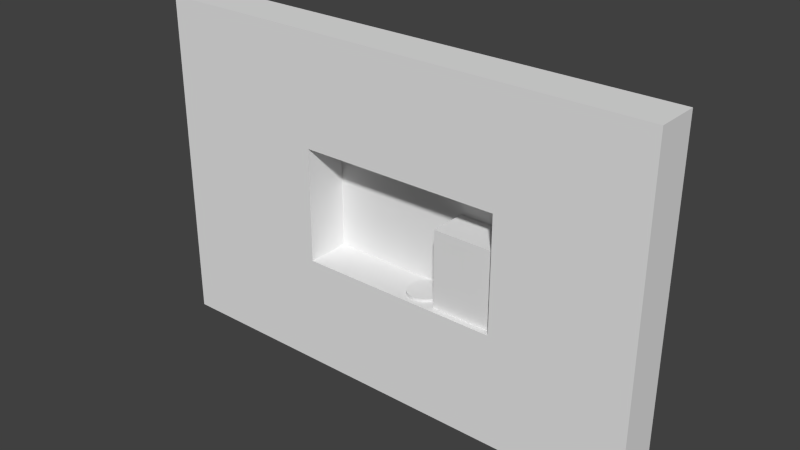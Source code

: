 # Source: 031.blend  (saved by Blender 2.59.0; exported with 4.5.12 LTS)
import bpy
from mathutils import Matrix  # noqa: F401  (used for matrix-valued properties, if any)

bpy.ops.wm.read_factory_settings(use_empty=True)
scene = bpy.context.scene
scene.name = 'Scene'

# ---- collections
col_collection_1 = bpy.data.collections.new('Collection 1'); scene.collection.children.link(col_collection_1)

# ---- materials (node trees are filled in below, after node groups)
mat_purplewalls = bpy.data.materials.new('PurpleWalls')
mat_purplewalls.alpha_threshold = 0.0
mat_purplewalls.use_transparent_shadow = False
mat_purplewalls.roughness = 0.5
mat_purplewalls.line_color = (0.0, 0.0, 0.0, 1.0)
mat_backwall = bpy.data.materials.new('BackWall')
mat_backwall.alpha_threshold = 0.0
mat_backwall.use_transparent_shadow = False
mat_backwall.roughness = 0.5
mat_backwall.line_color = (0.0, 0.0, 0.0, 1.0)

# ---- material node trees

# ---- world
world_world = bpy.data.worlds.new('World'); scene.world = world_world
world_world.color = (0.05088, 0.05088, 0.05088)
world_world.use_sun_shadow = False
world_world.sun_shadow_jitter_overblur = 0.0
world_world.cycles.sampling_method = 'MANUAL'
world_world.cycles.sample_map_resolution = 256

# ---- meshes
me_cube_001 = bpy.data.meshes.new('Cube.001')
me_cube_001.from_pydata([(3.769, 1.5, -2.936), (3.769, -1.5, -2.936), (-0.5951, -1.5, -2.936), (-0.5951, 1.5, -2.936), (3.769, 1.5, 2.351), (3.769, -1.5, 2.351), (-0.5951, -1.5, 2.351), (-0.5951, 1.5, 2.351)], [], [(0, 1, 2, 3), (4, 7, 6, 5), (0, 4, 5, 1), (1, 5, 6, 2), (2, 6, 7, 3), (4, 0, 3, 7)])
_uv = me_cube_001.uv_layers.new(name='UVTex')
_uv.uv.foreach_set('vector', [0.1661, 0.3576, 0.1661, -0.1424, -0.5314, -0.1424, -0.5314, 0.3576, 0.1661, 0.3576, -0.5314, 0.3576, -0.5314, -0.1424, 0.1661, -0.1424, 0.3003, 0.3871, 0.3003, 0.8871, -0.1997, 0.8871, -0.1997, 0.3871, 0.1661, 0.3871, 0.1661, 0.8871, -0.5314, 0.8871, -0.5314, 0.3871, 0.4669, 0.3871, 0.4669, 0.8871, 0.9669, 0.8871, 0.9669, 0.3871, 0.1661, 0.2205, 0.1661, -0.2795, -0.5314, -0.2795, -0.5314, 0.2205])
me_cube_001.materials.append(mat_purplewalls)
me_cube_001.use_remesh_preserve_volume = False
me_cube_001.use_remesh_preserve_attributes = False
me_cube_001.use_mirror_vertex_groups = False
me_cube_001.update()
me_cube = bpy.data.meshes.new('Cube')
me_cube.from_pydata([(6.977, 1.5, -3.937), (6.977, -1.5, -3.937), (-6.977, -1.5, -3.937), (-6.977, 1.5, -3.937), (6.977, 1.5, 3.937), (6.977, -1.5, 3.937), (-6.977, -1.5, 3.937), (-6.977, 1.5, 3.937), (16.35, -1.5, 3.937), (16.35, 1.5, 3.937), (16.35, -1.5, -3.937), (16.35, 1.5, -3.937), (-18.41, 1.5, 3.937), (-18.41, -1.5, 3.937), (-18.41, 1.5, -3.937), (-18.41, -1.5, -3.937), (-18.41, -1.5, 11.53), (-18.41, 1.5, 11.53), (16.35, 1.5, 11.53), (16.35, -1.5, 11.53), (-6.977, 1.5, 11.53), (-6.977, -1.5, 11.53), (6.977, -1.5, 11.53), (6.977, 1.5, 11.53), (-18.41, -1.5, -11.63), (-18.41, 1.5, -11.63), (16.35, 1.5, -11.63), (16.35, -1.5, -11.63), (-6.977, 1.5, -11.63), (-6.977, -1.5, -11.63), (6.977, -1.5, -11.63), (6.977, 1.5, -11.63)], [], [(0, 4, 9, 11), (5, 1, 10, 8), (11, 9, 8, 10), (7, 3, 14, 12), (2, 6, 13, 15), (15, 13, 12, 14), (12, 13, 16, 17), (13, 6, 21, 16), (7, 12, 17, 20), (8, 9, 18, 19), (5, 8, 19, 22), (9, 4, 23, 18), (4, 7, 20, 23), (6, 5, 22, 21), (23, 20, 21, 22), (23, 22, 19, 18), (21, 20, 17, 16), (15, 14, 25, 24), (2, 15, 24, 29), (14, 3, 28, 25), (11, 10, 27, 26), (10, 1, 30, 27), (0, 11, 26, 31), (3, 0, 31, 28), (1, 2, 29, 30), (31, 30, 29, 28), (30, 31, 26, 27), (28, 29, 24, 25), (2, 3, 7, 6), (0, 3, 2, 1), (0, 1, 5, 4), (5, 6, 7, 4)])
_uv = me_cube.uv_layers.new(name='UVTex')
_uv.uv.foreach_set('vector', [0.02344, 0.5474, 0.02344, 1.86, 1.586, 1.86, 1.586, 0.5474, 0.02344, 0.5264, 0.02344, -0.7859, 1.586, -0.7859, 1.586, 0.5264, 0.1015, 0.5474, 0.1015, 1.86, -0.3985, 1.86, -0.3985, 0.5474, 0.03109, 0.5264, 0.03109, -0.7859, -1.874, -0.7859, -1.874, 0.5264, 0.03109, 0.5474, 0.03109, 1.86, -1.874, 1.86, -1.874, 0.5474, 0.2682, 0.5474, 0.2682, 1.86, 0.7682, 1.86, 0.7682, 0.5474, 0.1015, 0.5264, -0.3985, 0.5264, -0.3985, 1.791, 0.1015, 1.791, 0.1259, 0.5264, 2.031, 0.5264, 2.031, 1.791, 0.1259, 1.791, 0.03109, 0.5264, -1.874, 0.5264, -1.874, 1.791, 0.03109, 1.791, 0.2682, 0.5264, 0.7682, 0.5264, 0.7682, 1.791, 0.2682, 1.791, 0.02344, 0.5264, 1.586, 0.5264, 1.586, 1.791, 0.02344, 1.791, 0.2527, 0.5264, -1.31, 0.5264, -1.31, 1.791, 0.2527, 1.791, 0.02344, 0.5264, -2.302, 0.5264, -2.302, 1.791, 0.02344, 1.791, 0.03109, 0.5264, 2.357, 0.5264, 2.357, 1.791, 0.03109, 1.791, 0.02344, 0.4413, -2.302, 0.4413, -2.302, -0.05875, 0.02344, -0.05875, 0.02344, 0.4413, 0.02344, -0.05875, 1.586, -0.05875, 1.586, 0.4412, 0.03109, 0.6079, 0.03109, 1.108, -1.874, 1.108, -1.874, 0.6079, 0.2682, 0.5474, 0.7682, 0.5474, 0.7682, -0.7348, 0.2682, -0.7348, 0.03109, 0.5474, -1.874, 0.5474, -1.874, -0.7348, 0.03109, -0.7348, 0.1259, 0.5474, 2.031, 0.5474, 2.031, -0.7348, 0.1259, -0.7348, 0.1015, 0.5474, -0.3985, 0.5474, -0.3985, -0.7348, 0.1015, -0.7348, 0.2527, 0.5474, -1.31, 0.5474, -1.31, -0.7348, 0.2527, -0.7348, 0.02344, 0.5474, 1.586, 0.5474, 1.586, -0.7348, 0.02344, -0.7348, 0.03109, 0.5474, 2.357, 0.5474, 2.357, -0.7348, 0.03109, -0.7348, 0.02344, 0.5474, -2.302, 0.5474, -2.302, -0.7348, 0.02344, -0.7348, 0.02344, 0.4413, 0.02344, -0.05875, -2.302, -0.05875, -2.302, 0.4413, 0.02344, 0.6079, 0.02344, 1.108, 1.586, 1.108, 1.586, 0.6079, 0.03109, 0.4413, 0.03109, -0.05875, -1.874, -0.05875, -1.874, 0.4413, 0.2682, 0.5474, 0.7682, 0.5474, 0.7682, 1.86, 0.2682, 1.86, 0.02344, 0.4413, -2.302, 0.4413, -2.302, -0.05875, 0.02344, -0.05875, 0.1015, 0.5474, -0.3985, 0.5474, -0.3985, 1.86, 0.1015, 1.86, 0.02344, 0.6079, -2.302, 0.6079, -2.302, 1.108, 0.02344, 1.108])
me_cube.materials.append(mat_purplewalls)
me_cube.use_remesh_preserve_volume = False
me_cube.use_remesh_preserve_attributes = False
me_cube.use_mirror_vertex_groups = False
me_cube.update()
me_plane_002 = bpy.data.meshes.new('Plane.002')
me_plane_002.from_pydata([(14.0, 4.887e-07, -1.0), (0.0, -2.725e-07, -1.0), (0.0, -3.397e-07, 0.0), (14.0, 4.215e-07, 0.0)], [], [(0, 3, 2, 1)])
me_plane_002.use_remesh_preserve_volume = False
me_plane_002.use_remesh_preserve_attributes = False
me_plane_002.use_mirror_vertex_groups = False
me_plane_002.update()
me_plane_001 = bpy.data.meshes.new('Plane.001')
me_plane_001.from_pydata([(1.0, 4.887e-07, -10.0), (0.0, -2.725e-07, -10.0), (0.0, -3.397e-07, 0.0), (1.0, 4.215e-07, 0.0)], [], [(0, 3, 2, 1)])
me_plane_001.use_remesh_preserve_volume = False
me_plane_001.use_remesh_preserve_attributes = False
me_plane_001.use_mirror_vertex_groups = False
me_plane_001.update()
me_plane = bpy.data.meshes.new('Plane')
me_plane.from_pydata([(7.5, 8.941e-08, 5.249), (7.5, -8.941e-08, -4.984), (-8.5, -8.941e-08, -4.984), (-8.5, 8.941e-08, 5.249)], [], [(0, 3, 2, 1)])
_uv = me_plane.uv_layers.new(name='UVTex')
_uv.uv.foreach_set('vector', [1.023, 1.186, 0.03741, 1.186, 0.03741, 0.38, 1.023, 0.38])
me_plane.materials.append(mat_backwall)
me_plane.use_remesh_preserve_volume = False
me_plane.use_remesh_preserve_attributes = False
me_plane.use_mirror_vertex_groups = False
me_plane.update()
me_plane_014 = bpy.data.meshes.new('Plane.014')
me_plane_014.from_pydata([(1.0, 4.887e-07, -10.0), (0.0, -2.725e-07, -10.0), (0.0, -3.397e-07, 0.0), (1.0, 4.215e-07, 0.0)], [], [(0, 3, 2, 1)])
me_plane_014.use_remesh_preserve_volume = False
me_plane_014.use_remesh_preserve_attributes = False
me_plane_014.use_mirror_vertex_groups = False
me_plane_014.update()
me_plane_013 = bpy.data.meshes.new('Plane.013')
me_plane_013.from_pydata([(14.0, 4.887e-07, -1.0), (0.0, -2.725e-07, -1.0), (0.0, -3.397e-07, 0.0), (14.0, 4.215e-07, 0.0)], [], [(0, 3, 2, 1)])
me_plane_013.use_remesh_preserve_volume = False
me_plane_013.use_remesh_preserve_attributes = False
me_plane_013.use_mirror_vertex_groups = False
me_plane_013.update()
me_plane_010 = bpy.data.meshes.new('Plane.010')
me_plane_010.from_pydata([(4.807, 4.887e-07, -5.959), (0.0, -2.725e-07, -5.959), (0.0, -3.397e-07, -0.7078), (4.807, 4.215e-07, -0.7078)], [], [(0, 3, 2, 1)])
me_plane_010.use_remesh_preserve_volume = False
me_plane_010.use_remesh_preserve_attributes = False
me_plane_010.use_mirror_vertex_groups = False
me_plane_010.update()
me_plane_005 = bpy.data.meshes.new('Plane.005')
me_plane_005.from_pydata([(4.074e-08, 1.19, -0.09587), (0.3079, 1.149, -0.09587), (0.5948, 1.03, -0.09587), (0.8411, 0.8411, -0.09587), (1.03, 0.5948, -0.09587), (1.149, 0.3079, -0.09587), (1.19, -6.071e-07, -0.09587), (1.149, -0.3079, -0.09587), (1.03, -0.5948, -0.09587), (0.8411, -0.8411, -0.09587), (0.5948, -1.03, -0.09587), (0.3079, -1.149, -0.09587), (4.074e-08, -1.19, -0.09587), (-0.3079, -1.149, -0.09587), (-0.5948, -1.03, -0.09587), (-0.8411, -0.8411, -0.09587), (-1.03, -0.5948, -0.09587), (-1.149, -0.3079, -0.09587), (-1.19, -1.25e-06, -0.09587), (-1.149, 0.3079, -0.09587), (-1.03, 0.5948, -0.09587), (-0.8411, 0.8411, -0.09587), (-0.5948, 1.03, -0.09587), (-0.3079, 1.149, -0.09587), (-1.114e-06, 1.19, 0.09587), (0.3079, 1.149, 0.09587), (0.5948, 1.03, 0.09587), (0.8411, 0.8411, 0.09587), (1.03, 0.5948, 0.09587), (1.149, 0.3079, 0.09587), (1.19, 5.726e-07, 0.09587), (1.149, -0.3079, 0.09587), (1.03, -0.5948, 0.09587), (0.8411, -0.8411, 0.09587), (0.5948, -1.03, 0.09587), (0.3079, -1.149, 0.09587), (-1.114e-06, -1.19, 0.09587), (-0.3079, -1.149, 0.09587), (-0.5948, -1.03, 0.09587), (-0.8411, -0.8411, 0.09587), (-1.03, -0.5948, 0.09587), (-1.149, -0.3079, 0.09587), (-1.19, 3.466e-06, 0.09587), (-1.149, 0.3079, 0.09587), (-1.03, 0.5948, 0.09587), (-0.8411, 0.8411, 0.09587), (-0.5948, 1.03, 0.09587), (-0.3079, 1.149, 0.09587), (4.074e-08, -6.979e-07, -0.09587), (2.077e-08, -7.258e-07, 0.09587)], [], [(48, 0, 1), (49, 25, 24), (48, 1, 2), (49, 26, 25), (48, 2, 3), (49, 27, 26), (48, 3, 4), (49, 28, 27), (48, 4, 5), (49, 29, 28), (48, 5, 6), (49, 30, 29), (48, 6, 7), (49, 31, 30), (48, 7, 8), (49, 32, 31), (48, 8, 9), (49, 33, 32), (48, 9, 10), (49, 34, 33), (48, 10, 11), (49, 35, 34), (48, 11, 12), (49, 36, 35), (48, 12, 13), (49, 37, 36), (48, 13, 14), (49, 38, 37), (48, 14, 15), (49, 39, 38), (48, 15, 16), (49, 40, 39), (48, 16, 17), (49, 41, 40), (48, 17, 18), (49, 42, 41), (48, 18, 19), (49, 43, 42), (48, 19, 20), (49, 44, 43), (48, 20, 21), (49, 45, 44), (48, 21, 22), (49, 46, 45), (48, 22, 23), (49, 47, 46), (23, 0, 48), (49, 24, 47), (0, 24, 25, 1), (1, 25, 26, 2), (2, 26, 27, 3), (3, 27, 28, 4), (4, 28, 29, 5), (5, 29, 30, 6), (6, 30, 31, 7), (7, 31, 32, 8), (8, 32, 33, 9), (9, 33, 34, 10), (10, 34, 35, 11), (11, 35, 36, 12), (12, 36, 37, 13), (13, 37, 38, 14), (14, 38, 39, 15), (15, 39, 40, 16), (16, 40, 41, 17), (17, 41, 42, 18), (18, 42, 43, 19), (19, 43, 44, 20), (20, 44, 45, 21), (21, 45, 46, 22), (22, 46, 47, 23), (24, 0, 23, 47)])
me_plane_005.use_remesh_preserve_volume = False
me_plane_005.use_remesh_preserve_attributes = False
me_plane_005.use_mirror_vertex_groups = False
me_plane_005.update()

# ---- objects
ob_empty_008 = bpy.data.objects.new('Empty.008', None)
ob_empty_004 = bpy.data.objects.new('Empty.004', None)
ob_cube_001 = bpy.data.objects.new('Cube.001', me_cube_001)
ob_cube = bpy.data.objects.new('Cube', me_cube)
ob_empty_001 = bpy.data.objects.new('Empty.001', None)
ob_plane_001 = bpy.data.objects.new('Plane.001', me_plane_002)
ob_plane_008 = bpy.data.objects.new('Plane.008', me_plane_001)
ob_plane = bpy.data.objects.new('Plane', me_plane)
ob_plane_007 = bpy.data.objects.new('Plane.007', me_plane_014)
ob_plane_006 = bpy.data.objects.new('Plane.006', me_plane_013)
ob_plane_002 = bpy.data.objects.new('Plane.002', me_plane_010)
ob_plane_005 = bpy.data.objects.new('Plane.005', me_plane_005)
ob_empty_003 = bpy.data.objects.new('Empty.003', None)
ob_empty_002 = bpy.data.objects.new('Empty.002', None)
ob_empty = bpy.data.objects.new('Empty', None)

# ---- transforms, parenting, visibility, modifiers, constraints
ob_empty_008.location = (1.202, -0.0006705, -1.828)
ob_empty_008.scale = (0.5, 0.5, 0.5)
ob_empty_008.empty_image_offset = (0.0, 0.0)
ob_empty_008.lineart.crease_threshold = 0.0
ob_empty_004.location = (1.202, -0.00067, 0.4749)
ob_empty_004.scale = (0.5, 0.5, 0.5)
ob_empty_004.empty_image_offset = (0.0, 0.0)
ob_empty_004.lineart.crease_threshold = 0.0
ob_cube_001.location = (3.27, 0.4305, -0.9447)
ob_cube_001.lineart.crease_threshold = 0.0
ob_cube.location = (0.05454, -2.896e-07, 0.07376)
ob_cube.lineart.crease_threshold = 0.0
ob_empty_001.location = (-5.639, -0.0006705, 2.671)
ob_empty_001.scale = (0.5, 0.5, 0.5)
ob_empty_001.empty_image_offset = (0.0, 0.0)
ob_empty_001.lineart.crease_threshold = 0.0
ob_plane_001.location = (-7.0, -0.00067, -3.902)
ob_plane_001.lineart.crease_threshold = 0.0
ob_plane_008.location = (7.039, -0.00067, 5.0)
ob_plane_008.lineart.crease_threshold = 0.0
ob_plane.location = (0.5, 1.5, -0.01631)
ob_plane.lineart.crease_threshold = 0.0
ob_plane_007.location = (-8.0, -0.00067, 5.0)
ob_plane_007.lineart.crease_threshold = 0.0
ob_plane_006.location = (-7.0, -0.00067, 5.02)
ob_plane_006.lineart.crease_threshold = 0.0
ob_plane_002.location = (2.685, -0.00067, 2.092)
ob_plane_002.lineart.crease_threshold = 0.0
ob_plane_005.location = (1.202, 0.0341, -3.757)
ob_plane_005.rotation_euler = (-1.46e-07, 3.142, 0.0)
ob_plane_005.lineart.crease_threshold = 0.0
ob_empty_003.location = (1.202, -0.0006705, 2.452)
ob_empty_003.scale = (0.5, 0.5, 0.5)
ob_empty_003.empty_image_offset = (0.0, 0.0)
ob_empty_003.lineart.crease_threshold = 0.0
ob_empty_002.location = (-5.639, -0.0006703, -2.885)
ob_empty_002.scale = (0.5, 0.5, 0.5)
ob_empty_002.empty_image_offset = (0.0, 0.0)
ob_empty_002.lineart.crease_threshold = 0.0
ob_empty.location = (5.793, -0.00067, 2.671)
ob_empty.scale = (0.5, 0.5, 0.5)
ob_empty.empty_image_offset = (0.0, 0.0)
ob_empty.lineart.crease_threshold = 0.0

# ---- collection membership
col_collection_1.objects.link(ob_empty_008)
col_collection_1.objects.link(ob_empty_004)
col_collection_1.objects.link(ob_cube_001)
col_collection_1.objects.link(ob_cube)
col_collection_1.objects.link(ob_empty_001)
col_collection_1.objects.link(ob_plane_001)
col_collection_1.objects.link(ob_plane_008)
col_collection_1.objects.link(ob_plane)
col_collection_1.objects.link(ob_plane_007)
col_collection_1.objects.link(ob_plane_006)
col_collection_1.objects.link(ob_plane_002)
col_collection_1.objects.link(ob_plane_005)
col_collection_1.objects.link(ob_empty_003)
col_collection_1.objects.link(ob_empty_002)
col_collection_1.objects.link(ob_empty)

# ---- scene / render settings (as saved in the file)
scene.frame_start = 1; scene.frame_end = 250; scene.frame_set(2)
scene.render.engine = 'BLENDER_EEVEE_NEXT'
scene.render.image_settings.color_mode = 'RGB'
scene.render.image_settings.compression = 90
scene.render.resolution_percentage = 50
scene.render.dither_intensity = 0.0
scene.render.bake_margin = 2
scene.render.bake_bias = 0.0
scene.cycles.use_denoising = False
scene.cycles.samples = 10
scene.cycles.sampling_pattern = 'TABULATED_SOBOL'
scene.cycles.light_sampling_threshold = 0.0
scene.cycles.use_adaptive_sampling = False
scene.cycles.use_light_tree = False
scene.cycles.blur_glossy = 0.0
scene.cycles.volume_bounces = 1
scene.cycles.pixel_filter_type = 'GAUSSIAN'
scene.cycles.sample_clamp_indirect = 0.0
scene.view_settings.view_transform = 'Standard'
bpy.context.view_layer.update()

# ---- added for rendering (the .blend has no active camera and no usable light): camera, sun
cam_auto = bpy.data.cameras.new('AutoCamera')
cam_auto.lens = 50.0
cam_auto.sensor_width = 36.0
cam_auto.clip_end = 1000.0
ob_auto_camera = bpy.data.objects.new('AutoCamera', cam_auto)
scene.collection.objects.link(ob_auto_camera)
ob_auto_camera.location = (37.8016, -46.3146, 31.0416)
ob_auto_camera.rotation_euler = (1.09748, -7.21219e-08, 0.694738)
scene.camera = ob_auto_camera
light_auto_sun = bpy.data.lights.new('AutoSun', 'SUN')
light_auto_sun.energy = 3.0
light_auto_sun.angle = 0.0523599
ob_auto_sun = bpy.data.objects.new('AutoSun', light_auto_sun)
scene.collection.objects.link(ob_auto_sun)
ob_auto_sun.rotation_euler = (0.872665, 0.174533, 0.523599)
bpy.context.view_layer.update()

